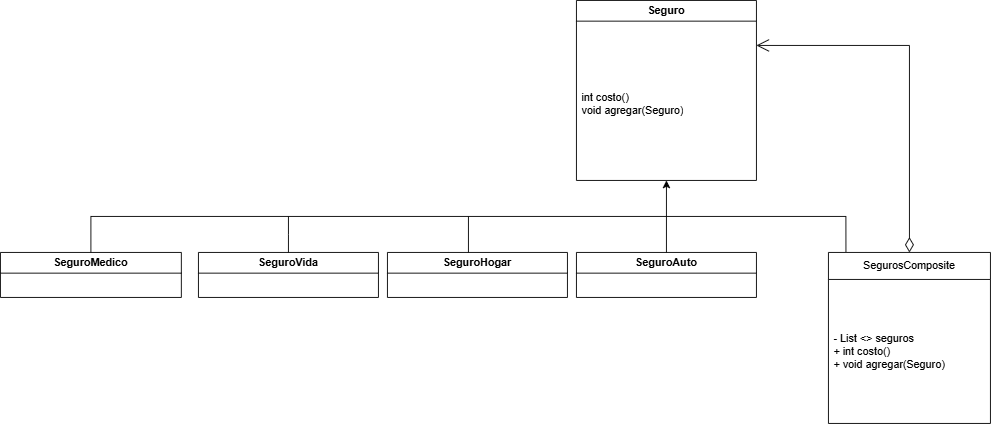

The diagram above was exported from draw.io. Its source (the exported page's mxGraphModel, read from the mxfile embedded in the PNG):
<mxGraphModel dx="1636" dy="749" grid="1" gridSize="10" guides="1" tooltips="1" connect="1" arrows="1" fold="1" page="1" pageScale="1.5" pageWidth="1169" pageHeight="826" background="none" math="0" shadow="0">
  <root>
    <mxCell id="0" style=";html=1;" />
    <mxCell id="1" style=";html=1;" parent="0" />
    <mxCell id="3giClKWbLyVV_iBmEYfa-1" value="SeguroHogar" style="swimlane;whiteSpace=wrap;html=1;" vertex="1" parent="1">
      <mxGeometry x="560" y="440" width="200" height="50" as="geometry" />
    </mxCell>
    <mxCell id="3giClKWbLyVV_iBmEYfa-2" value="SeguroAuto" style="swimlane;whiteSpace=wrap;html=1;" vertex="1" parent="1">
      <mxGeometry x="770" y="440" width="200" height="50" as="geometry" />
    </mxCell>
    <mxCell id="3giClKWbLyVV_iBmEYfa-3" value="Seguro" style="swimlane;whiteSpace=wrap;html=1;startSize=23;" vertex="1" parent="1">
      <mxGeometry x="770" y="160" width="200" height="200" as="geometry">
        <mxRectangle x="710" y="350" width="140" height="30" as="alternateBounds" />
      </mxGeometry>
    </mxCell>
    <mxCell id="3giClKWbLyVV_iBmEYfa-24" value="&lt;br&gt;&lt;div&gt;int costo()&lt;/div&gt;&lt;div&gt;&lt;span style=&quot;background-color: transparent; color: light-dark(rgb(0, 0, 0), rgb(255, 255, 255));&quot;&gt;void agregar(Seguro)&lt;/span&gt;&lt;/div&gt;&lt;div&gt;&lt;br&gt;&lt;/div&gt;" style="text;strokeColor=none;fillColor=none;align=left;verticalAlign=middle;spacingLeft=4;spacingRight=4;overflow=hidden;points=[[0,0.5],[1,0.5]];portConstraint=eastwest;rotatable=0;whiteSpace=wrap;html=1;" vertex="1" parent="3giClKWbLyVV_iBmEYfa-3">
      <mxGeometry y="30" width="200" height="170" as="geometry" />
    </mxCell>
    <mxCell id="3giClKWbLyVV_iBmEYfa-4" value="SeguroVida" style="swimlane;whiteSpace=wrap;html=1;" vertex="1" parent="1">
      <mxGeometry x="350" y="440" width="200" height="50" as="geometry" />
    </mxCell>
    <mxCell id="3giClKWbLyVV_iBmEYfa-9" value="SegurosComposite" style="swimlane;fontStyle=0;childLayout=stackLayout;horizontal=1;startSize=30;horizontalStack=0;resizeParent=1;resizeParentMax=0;resizeLast=0;collapsible=1;marginBottom=0;whiteSpace=wrap;html=1;" vertex="1" parent="1">
      <mxGeometry x="1050" y="440" width="180" height="190" as="geometry" />
    </mxCell>
    <mxCell id="3giClKWbLyVV_iBmEYfa-10" value="- List &amp;lt;&amp;gt; seguros&lt;div&gt;+ int costo()&lt;/div&gt;&lt;div&gt;+&amp;nbsp;&lt;span style=&quot;background-color: transparent; color: light-dark(rgb(0, 0, 0), rgb(255, 255, 255));&quot;&gt;void agregar(Seguro)&lt;/span&gt;&lt;/div&gt;" style="text;strokeColor=none;fillColor=none;align=left;verticalAlign=middle;spacingLeft=4;spacingRight=4;overflow=hidden;points=[[0,0.5],[1,0.5]];portConstraint=eastwest;rotatable=0;whiteSpace=wrap;html=1;" vertex="1" parent="3giClKWbLyVV_iBmEYfa-9">
      <mxGeometry y="30" width="180" height="160" as="geometry" />
    </mxCell>
    <mxCell id="3giClKWbLyVV_iBmEYfa-13" value="" style="endArrow=classic;html=1;rounded=0;entryX=0.5;entryY=1;entryDx=0;entryDy=0;exitX=0.5;exitY=0;exitDx=0;exitDy=0;" edge="1" parent="1" source="3giClKWbLyVV_iBmEYfa-2" target="3giClKWbLyVV_iBmEYfa-3">
      <mxGeometry width="50" height="50" relative="1" as="geometry">
        <mxPoint x="890" y="560" as="sourcePoint" />
        <mxPoint x="940" y="510" as="targetPoint" />
      </mxGeometry>
    </mxCell>
    <mxCell id="3giClKWbLyVV_iBmEYfa-15" value="" style="endArrow=none;html=1;edgeStyle=orthogonalEdgeStyle;rounded=0;exitX=0.5;exitY=0;exitDx=0;exitDy=0;" edge="1" parent="1" source="3giClKWbLyVV_iBmEYfa-21">
      <mxGeometry relative="1" as="geometry">
        <mxPoint x="470" y="400" as="sourcePoint" />
        <mxPoint x="870" y="400" as="targetPoint" />
        <Array as="points">
          <mxPoint x="230" y="400" />
        </Array>
      </mxGeometry>
    </mxCell>
    <mxCell id="3giClKWbLyVV_iBmEYfa-18" value="" style="endArrow=none;html=1;edgeStyle=orthogonalEdgeStyle;rounded=0;exitX=0.559;exitY=0;exitDx=0;exitDy=0;exitPerimeter=0;" edge="1" parent="1">
      <mxGeometry relative="1" as="geometry">
        <mxPoint x="650" y="440" as="sourcePoint" />
        <mxPoint x="650" y="400" as="targetPoint" />
        <Array as="points">
          <mxPoint x="650" y="400" />
        </Array>
      </mxGeometry>
    </mxCell>
    <mxCell id="3giClKWbLyVV_iBmEYfa-19" value="" style="endArrow=open;html=1;endSize=12;startArrow=diamondThin;startSize=14;startFill=0;edgeStyle=orthogonalEdgeStyle;align=left;verticalAlign=bottom;rounded=0;exitX=0.5;exitY=0;exitDx=0;exitDy=0;entryX=1;entryY=0.25;entryDx=0;entryDy=0;" edge="1" parent="1" source="3giClKWbLyVV_iBmEYfa-9" target="3giClKWbLyVV_iBmEYfa-3">
      <mxGeometry x="-1" y="3" relative="1" as="geometry">
        <mxPoint x="1050" y="360" as="sourcePoint" />
        <mxPoint x="1000" y="230" as="targetPoint" />
        <Array as="points">
          <mxPoint x="1140" y="210" />
        </Array>
      </mxGeometry>
    </mxCell>
    <mxCell id="3giClKWbLyVV_iBmEYfa-21" value="SeguroMedico" style="swimlane;whiteSpace=wrap;html=1;" vertex="1" parent="1">
      <mxGeometry x="130" y="440" width="201" height="50" as="geometry" />
    </mxCell>
    <mxCell id="3giClKWbLyVV_iBmEYfa-22" value="" style="endArrow=none;html=1;edgeStyle=orthogonalEdgeStyle;rounded=0;exitX=0.5;exitY=0;exitDx=0;exitDy=0;" edge="1" parent="1" source="3giClKWbLyVV_iBmEYfa-4">
      <mxGeometry relative="1" as="geometry">
        <mxPoint x="510" y="420" as="sourcePoint" />
        <mxPoint x="450" y="400" as="targetPoint" />
        <Array as="points">
          <mxPoint x="450" y="420" />
          <mxPoint x="450" y="420" />
        </Array>
      </mxGeometry>
    </mxCell>
    <mxCell id="3giClKWbLyVV_iBmEYfa-23" value="" style="endArrow=none;html=1;edgeStyle=orthogonalEdgeStyle;rounded=0;exitX=0.108;exitY=-0.003;exitDx=0;exitDy=0;exitPerimeter=0;" edge="1" parent="1" source="3giClKWbLyVV_iBmEYfa-9">
      <mxGeometry relative="1" as="geometry">
        <mxPoint x="1070" y="430" as="sourcePoint" />
        <mxPoint x="870" y="400" as="targetPoint" />
        <Array as="points">
          <mxPoint x="1069" y="400" />
        </Array>
      </mxGeometry>
    </mxCell>
  </root>
</mxGraphModel>